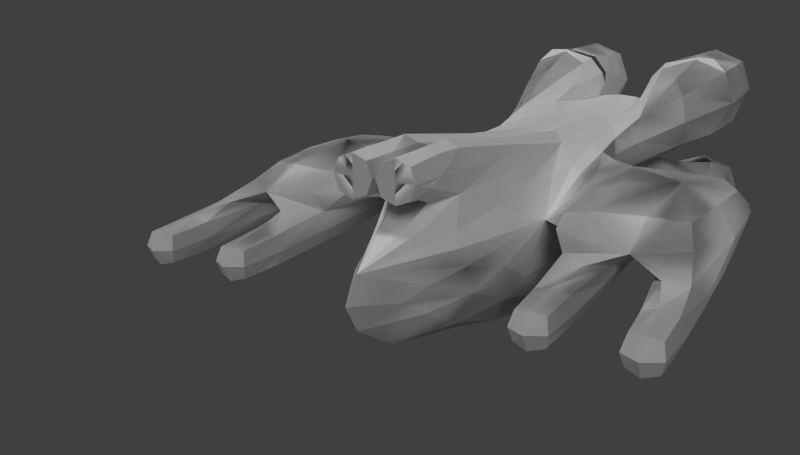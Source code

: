 # Source: Breacher.blend  (saved by Blender 2.69.0; exported with 4.5.12 LTS)
import bpy
from mathutils import Matrix  # noqa: F401  (used for matrix-valued properties, if any)

bpy.ops.wm.read_factory_settings(use_empty=True)
scene = bpy.context.scene
scene.name = 'Scene'

# ---- collections
col_collection_1 = bpy.data.collections.new('Collection 1'); scene.collection.children.link(col_collection_1)

# ---- materials (node trees are filled in below, after node groups)
mat_material = bpy.data.materials.new('Material')
mat_material.alpha_threshold = 0.0
mat_material.use_transparent_shadow = False
mat_material.preview_render_type = 'CUBE'
mat_material.roughness = 0.5
mat_material.line_color = (0.0, 0.0, 0.0, 1.0)

# ---- material node trees

# ---- world
world_world = bpy.data.worlds.new('World'); scene.world = world_world
world_world.color = (0.05088, 0.05088, 0.05088)
world_world.use_sun_shadow = False
world_world.sun_shadow_jitter_overblur = 0.0
world_world.cycles.sampling_method = 'MANUAL'
world_world.cycles.sample_map_resolution = 256

# ---- cameras
cam_camera = bpy.data.cameras.new('Camera')
cam_camera.clip_end = 100.0
cam_camera.lens = 35.0
cam_camera.sensor_width = 32.0
cam_camera.sensor_height = 18.0
cam_camera.ortho_scale = 7.314
cam_camera.dof.focus_distance = 0.0
cam_camera.dof.aperture_fstop = 128.0

# ---- lights
light_lamp = bpy.data.lights.new('Lamp', 'SUN')
light_lamp.transmission_factor = 0.0
light_lamp.cutoff_distance = 30.0
light_lamp.angle = 0.1993
light_lamp.energy = 1.0
light_lamp.shadow_buffer_clip_start = 1.001
light_lamp.shadow_soft_size = 0.1
light_lamp.shadow_cascade_max_distance = 1000.0
light_lamp.cycles.use_multiple_importance_sampling = False

# ---- meshes
me_cube = bpy.data.meshes.new('Cube')
me_cube.from_pydata([(-0.9224, 6.087, 0.2992), (0.0, 7.08, 0.7992), (0.0, 0.08047, 0.7992), (-0.4224, 7.08, 0.7992), (-0.3834, -0.2686, 0.7185), (-0.4224, 0.08047, -0.2008), (0.0, 8.667, 0.2992), (-0.9224, 3.116, 0.7992), (-0.9224, 3.116, 0.2992), (-1.837, -0.2043, 1.487), (-0.3834, -0.2597, 1.495), (-1.856, -0.2171, 0.07168), (0.0, 7.08, -1.201), (-0.9224, 7.08, -0.2008), (0.0, 8.667, -0.2008), (-0.3834, -0.2686, -1.112), (-0.4224, 3.931, 0.7992), (0.0, 3.93, 0.7992), (-0.9224, 3.116, -1.201), (0.0, 0.08795, -0.8648), (-0.9224, 3.116, -0.7008), (-1.827, -0.2186, -1.902), (-0.3834, -0.2686, -1.883), (-1.855, -0.2188, -0.4713), (-0.3992, -1.889, -0.4697), (-1.82, -1.873, -1.883), (-0.3956, -1.871, -1.882), (-1.82, -1.876, -0.4622), (-0.9224, 3.93, 0.2992), (-0.9224, 3.93, 0.7992), (-2.922, 7.08, 0.7992), (-2.422, 3.93, 0.7992), (-2.422, 3.93, 0.2992), (-2.422, 7.08, 0.2992), (-1.922, 7.08, 0.2992), (-1.922, 3.93, 0.2992), (-1.422, 3.93, 0.7992), (-1.422, 7.08, 0.2992), (-1.422, 3.93, 0.2992), (-1.422, 7.08, 0.7992), (-2.922, 3.93, 0.7992), (-2.922, 3.93, 0.2992), (-2.922, 7.08, 0.2992), (-1.922, 3.93, -0.2008), (-1.922, 7.08, -0.2008), (-2.422, 3.93, -0.2008), (-2.422, 7.08, -0.2008), (-1.422, 3.93, -0.2008), (-1.422, 7.08, -0.2008), (-2.922, 3.93, -0.2008), (-2.922, 7.08, -0.2008), (-1.922, 8.376, 0.2992), (-2.422, 8.376, 0.2992), (-1.422, 8.376, 0.2992), (-2.922, 8.376, 0.2992), (-1.922, 8.376, -0.2008), (-2.422, 8.376, -0.2008), (-1.422, 8.376, -0.2008), (-2.922, 8.376, -0.2008), (-0.9224, 5.948, -0.7725), (-0.3994, -1.889, 0.06794), (-1.82, -1.873, 1.481), (-0.3946, -1.871, 1.48), (-1.821, -1.875, 0.0611), (-1.553, -2.179, -0.7251), (-0.6624, -2.179, -1.616), (-1.553, -2.179, -1.617), (-0.662, -2.178, -0.7245), (-1.553, -2.179, 0.3236), (-0.6624, -2.179, 1.215), (-1.553, -2.179, 1.215), (-0.662, -2.178, 0.323), (0.0, 7.08, 1.399), (-0.4724, 7.08, 1.399), (-0.4724, 8.08, 1.399), (0.0, 8.08, 1.399), (-0.4724, 8.08, 0.8992), (0.0, 8.08, 0.8992), (-0.3822, -0.2686, 1.495), (0.0, 0.08795, -1.614), (-0.9224, 6.087, 0.2992), (0.0, 7.08, 0.7992), (0.0, 0.08047, 0.7992), (-0.4224, 7.08, 0.7992), (-0.3834, -0.2686, 0.7185), (-0.4224, 0.08047, -0.2008), (0.0, 8.667, 0.2992), (-0.9224, 3.116, 0.7992), (-0.9224, 3.116, 0.2992), (-1.837, -0.2043, 1.487), (-0.3834, -0.2597, 1.495), (-1.856, -0.2171, 0.07168), (0.0, 7.08, -1.201), (-0.9224, 7.08, -0.2008), (0.0, 8.667, -0.2008), (-0.3834, -0.2686, -1.112), (-0.4224, 3.931, 0.7992), (0.0, 3.93, 0.7992), (-0.9224, 3.116, -1.201), (0.0, 0.08795, -0.8648), (-0.9224, 3.116, -0.7008), (-1.827, -0.2186, -1.902), (-0.3834, -0.2686, -1.883), (-1.855, -0.2188, -0.4713), (-0.3992, -1.889, -0.4697), (-1.82, -1.873, -1.883), (-0.3956, -1.871, -1.882), (-1.82, -1.876, -0.4622), (-0.9224, 3.93, 0.2992), (-0.9224, 3.93, 0.7992), (-2.922, 7.08, 0.7992), (-2.422, 3.93, 0.7992), (-2.422, 3.93, 0.2992), (-2.422, 7.08, 0.2992), (-1.922, 7.08, 0.2992), (-1.922, 3.93, 0.2992), (-1.422, 3.93, 0.7992), (-1.422, 7.08, 0.2992), (-1.422, 3.93, 0.2992), (-1.422, 7.08, 0.7992), (-2.922, 3.93, 0.7992), (-2.922, 3.93, 0.2992), (-2.922, 7.08, 0.2992), (-1.922, 3.93, -0.2008), (-1.922, 7.08, -0.2008), (-2.422, 3.93, -0.2008), (-2.422, 7.08, -0.2008), (-1.422, 3.93, -0.2008), (-1.422, 7.08, -0.2008), (-2.922, 3.93, -0.2008), (-2.922, 7.08, -0.2008), (-1.922, 8.376, 0.2992), (-2.422, 8.376, 0.2992), (-1.422, 8.376, 0.2992), (-2.922, 8.376, 0.2992), (-1.922, 8.376, -0.2008), (-2.422, 8.376, -0.2008), (-1.422, 8.376, -0.2008), (-2.922, 8.376, -0.2008), (-0.9224, 5.948, -0.7725), (-0.3994, -1.889, 0.06794), (-1.82, -1.873, 1.481), (-0.3946, -1.871, 1.48), (-1.821, -1.875, 0.0611), (-1.553, -2.179, -0.7251), (-0.6624, -2.179, -1.616), (-1.553, -2.179, -1.617), (-0.662, -2.178, -0.7245), (-1.553, -2.179, 0.3236), (-0.6624, -2.179, 1.215), (-1.553, -2.179, 1.215), (-0.662, -2.178, 0.323), (0.0, 7.08, 1.399), (-0.4724, 7.08, 1.399), (-0.4724, 8.08, 1.399), (0.0, 8.08, 1.399), (-0.4724, 8.08, 0.8992), (0.0, 8.08, 0.8992), (-0.3822, -0.2686, 1.495), (0.0, 0.08795, -1.614)], [], [(7, 9, 11, 8), (8, 28, 29, 7), (18, 20, 23, 21), (27, 64, 66, 25), (15, 22, 26, 24), (22, 21, 25, 26), (21, 23, 27, 25), (21, 22, 18), (16, 4, 7, 29), (46, 50, 49, 45), (34, 33, 32, 35), (11, 60, 5), (4, 60, 62, 78), (57, 55, 44, 48), (33, 46, 45, 32), (5, 60, 4), (33, 52, 56, 46), (50, 58, 54, 42), (42, 54, 52, 33), (13, 6, 0), (9, 7, 10), (20, 5, 23), (25, 66, 65, 26), (26, 65, 67, 24), (64, 67, 65, 66), (24, 67, 64, 27), (61, 70, 68, 63), (62, 69, 70, 61), (60, 71, 69, 62), (51, 55, 57, 53), (54, 58, 56, 52), (68, 70, 69, 71), (63, 68, 71, 60), (1, 77, 76, 3), (1, 3, 6), (73, 74, 75, 72), (17, 72, 1), (77, 75, 74, 76), (72, 17, 16, 73), (72, 75, 77, 1), (31, 32, 45, 49, 41, 40), (78, 62, 61, 9), (9, 61, 63, 11), (39, 0, 36), (37, 53, 57, 48), (28, 38, 36, 29), (37, 48, 47, 38), (44, 55, 51, 34), (35, 43, 44, 34), (34, 51, 53, 37), (5, 8, 11), (23, 5, 24), (5, 15, 24), (17, 2, 4, 16), (5, 2, 19), (59, 18, 12), (59, 13, 0), (13, 59, 12, 14), (5, 20, 8), (4, 10, 7), (4, 2, 5), (27, 23, 24), (60, 11, 63), (36, 0, 29), (16, 29, 0), (13, 14, 6), (6, 3, 0), (3, 16, 0), (3, 73, 16), (3, 76, 74, 73), (30, 40, 41, 49, 50, 42), (33, 34, 37, 39, 30, 42), (15, 5, 19), (15, 19, 22), (59, 0, 20), (20, 0, 8), (18, 59, 20), (19, 79, 22), (18, 22, 79), (18, 79, 12), (31, 36, 38, 47, 43, 35, 32), (36, 31, 40, 30, 39), (0, 39, 37), (0, 37, 38, 28), (48, 44, 43, 47), (56, 58, 50, 46), (87, 88, 91, 89), (88, 87, 109, 108), (98, 101, 103, 100), (107, 105, 146, 144), (95, 104, 106, 102), (102, 106, 105, 101), (101, 105, 107, 103), (101, 98, 102), (96, 109, 87, 84), (126, 125, 129, 130), (114, 115, 112, 113), (91, 85, 140), (84, 158, 142, 140), (137, 128, 124, 135), (113, 112, 125, 126), (85, 84, 140), (113, 126, 136, 132), (130, 122, 134, 138), (122, 113, 132, 134), (93, 80, 86), (89, 90, 87), (100, 103, 85), (105, 106, 145, 146), (106, 104, 147, 145), (144, 146, 145, 147), (104, 107, 144, 147), (141, 143, 148, 150), (142, 141, 150, 149), (140, 142, 149, 151), (131, 133, 137, 135), (134, 132, 136, 138), (148, 151, 149, 150), (143, 140, 151, 148), (81, 83, 156, 157), (81, 86, 83), (153, 152, 155, 154), (97, 81, 152), (157, 156, 154, 155), (152, 153, 96, 97), (152, 81, 157, 155), (111, 120, 121, 129, 125, 112), (158, 89, 141, 142), (89, 91, 143, 141), (119, 116, 80), (117, 128, 137, 133), (108, 109, 116, 118), (117, 118, 127, 128), (124, 114, 131, 135), (115, 114, 124, 123), (114, 117, 133, 131), (85, 91, 88), (103, 104, 85), (85, 104, 95), (97, 96, 84), (85, 99, 82), (139, 92, 98), (139, 80, 93), (93, 94, 92, 139), (85, 88, 100), (84, 87, 90), (84, 85, 82), (107, 104, 103), (140, 143, 91), (116, 109, 80), (96, 80, 109), (93, 86, 94), (86, 80, 83), (83, 80, 96), (83, 96, 153), (83, 153, 154), (110, 122, 130, 129, 121, 120), (113, 122, 110, 119, 117, 114), (95, 99, 85), (95, 102, 99), (139, 100, 80), (100, 88, 80), (98, 100, 139), (99, 102, 159), (98, 159, 102), (98, 92, 159), (111, 112, 115, 123, 127, 118, 116), (116, 119, 110, 120, 111), (80, 117, 119), (80, 108, 118, 117), (128, 127, 123, 124), (136, 126, 130, 138), (8, 0, 80, 88), (10, 4, 84, 90), (78, 9, 89, 158), (0, 28, 108, 80), (28, 8, 88, 108), (4, 78, 158, 84), (9, 10, 90, 89), (156, 83, 154), (82, 97, 84)])
_k = {(2, 4): 1.0, (9, 11): 1.0, (9, 10): 1.0, (21, 23): 1.0, (21, 22): 1.0, (25, 27): 1.0, (25, 26): 1.0, (24, 26): 1.0, (24, 27): 1.0, (8, 28): 1.0, (51, 53): 0.96863, (52, 54): 0.96863, (55, 57): 0.96863, (56, 58): 0.96863, (54, 58): 0.96863, (52, 56): 0.96863, (53, 57): 0.96863, (51, 55): 0.96863, (0, 28): 1.0, (61, 63): 1.0, (61, 62): 1.0, (60, 62): 1.0, (60, 63): 1.0, (64, 67): 1.0, (65, 67): 1.0, (65, 66): 1.0, (64, 66): 1.0, (68, 71): 1.0, (69, 71): 1.0, (69, 70): 1.0, (68, 70): 1.0, (72, 73): 1.0, (75, 77): 1.0, (74, 76): 1.0, (74, 75): 1.0, (76, 77): 1.0, (1, 72): 1.0, (3, 73): 1.0, (82, 84): 1.0, (89, 91): 1.0, (89, 90): 1.0, (101, 103): 1.0, (101, 102): 1.0, (105, 107): 1.0, (105, 106): 1.0, (104, 106): 1.0, (104, 107): 1.0, (88, 108): 1.0, (131, 133): 0.96863, (132, 134): 0.96863, (135, 137): 0.96863, (136, 138): 0.96863, (134, 138): 0.96863, (132, 136): 0.96863, (133, 137): 0.96863, (131, 135): 0.96863, (80, 108): 1.0, (141, 143): 1.0, (141, 142): 1.0, (140, 142): 1.0, (140, 143): 1.0, (144, 147): 1.0, (145, 147): 1.0, (145, 146): 1.0, (144, 146): 1.0, (148, 151): 1.0, (149, 151): 1.0, (149, 150): 1.0, (148, 150): 1.0, (152, 153): 1.0, (155, 157): 1.0, (154, 156): 1.0, (154, 155): 1.0, (156, 157): 1.0, (81, 152): 1.0, (83, 153): 1.0}
me_cube.attributes.new('crease_edge', 'FLOAT', 'EDGE').data.foreach_set('value', [_k.get((min(e.vertices), max(e.vertices)), 0.0) for e in me_cube.edges])
_uv = me_cube.uv_layers.new(name='UVMap')
_uv.uv.foreach_set('vector', [1.103, 2.551, 0.1181, 2.355, 0.1131, 2.759, 1.103, 2.694, 1.103, 2.694, 1.336, 2.694, 1.336, 2.551, 1.103, 2.551, 0.07033, -0.6473, 0.08823, -0.7899, -0.8913, -0.9794, -0.9404, -0.571, 0.4867, 1.813, 0.3724, 1.736, 0.1378, 1.836, 0.1131, 1.973, -0.8824, 2.288, -0.8785, 2.068, -1.337, 2.06, -1.349, 2.464, -0.8785, 2.068, -0.86, 1.656, -1.333, 1.653, -1.337, 2.06, -0.86, 1.656, -0.8622, 1.246, -1.336, 1.247, -1.333, 1.653, -0.86, 1.656, -0.8785, 2.068, 0.1108, 1.927, 2.532, 2.095, 1.338, 2.232, 2.318, 2.266, 2.549, 2.237, 0.5609, 0.4938, 0.5906, 0.3548, -0.2853, 0.1674, -0.3151, 0.3065, 2.661, -0.5137, 2.661, -0.6567, 1.761, -0.6567, 1.761, -0.5137, -0.7778, -1.467, -1.317, -1.141, -0.7602, -1.045, 2.086, 0.05469, 1.821, -0.3684, 1.588, -0.03904, 1.956, 0.2343, 0.8779, 0.8234, 0.9049, 0.6831, 0.5415, 0.6133, 0.5145, 0.7535, 2.661, -0.6567, 2.661, -0.7997, 1.761, -0.7997, 1.761, -0.6567, 2.322, -0.09929, 1.821, -0.3684, 2.086, 0.05469, 0.6501, 0.07675, 1.01, 0.1538, 1.04, 0.01479, 0.6798, -0.06227, 0.5906, 0.3548, 0.9508, 0.4318, 0.9805, 0.2928, 0.6204, 0.2158, 0.6204, 0.2158, 0.9805, 0.2928, 1.01, 0.1538, 0.6501, 0.07675, 1.22, -0.7657, 1.758, -0.8988, 0.9626, -0.9619, 0.1181, 2.355, 1.103, 2.551, 0.2885, 1.975, 1.925, 1.59, 1.052, 1.409, 0.9606, 1.824, -1.333, 1.653, -1.45, 1.728, -1.452, 1.983, -1.337, 2.06, 0.1131, 1.246, 0.1383, 1.383, 0.3736, 1.482, 0.4839, 1.407, -1.705, 1.726, -1.707, 1.98, -1.452, 1.983, -1.45, 1.728, 0.4839, 1.407, 0.3736, 1.482, 0.3724, 1.736, 0.4867, 1.813, -1.582, -1.759, -1.581, -1.621, -1.369, -1.483, -1.244, -1.538, 1.588, -0.03904, 1.449, -0.048, 1.295, 0.1552, 1.342, 0.286, -1.317, -1.141, -1.412, -1.233, -1.659, -1.178, -1.707, -1.048, 1.045, 0.7101, 0.9049, 0.6831, 0.8779, 0.8234, 1.018, 0.8503, 1.09, 0.4616, 0.9508, 0.4318, 0.921, 0.5709, 1.06, 0.6006, 1.092, 0.001199, 1.295, 0.1552, 1.449, -0.048, 1.246, -0.202, -1.244, -1.538, -1.369, -1.483, -1.412, -1.233, -1.317, -1.141, 1.368, -1.186, 1.132, -1.36, 1.051, -1.249, 1.295, -1.087, 1.368, -1.186, 1.295, -1.087, 1.758, -0.8988, 0.6987, -1.508, 0.9333, -1.335, 1.015, -1.446, 0.7802, -1.619, 1.761, -1.592, 2.678, -1.591, 2.646, -1.759, 1.132, -1.36, 1.015, -1.446, 0.9333, -1.335, 1.051, -1.249, 2.678, -1.591, 1.761, -1.592, 1.761, -1.471, 2.677, -1.456, 0.7802, -1.619, 1.015, -1.446, 1.101, -1.563, 0.8838, -1.759, -0.5935, 0.2477, -0.4542, 0.2767, -0.3151, 0.3065, -0.2853, 0.1674, -0.4244, 0.1376, -0.5635, 0.1078, 1.956, 0.2343, 1.588, -0.03904, 1.342, 0.286, 1.72, 0.5773, 1.72, 0.5773, 1.342, 0.286, 1.092, 0.6063, 1.469, 0.8948, -1.539, 0.3305, -1.308, 0.5892, -0.6527, 0.531, 0.4876, 0.8938, 0.851, 0.9636, 0.8779, 0.8234, 0.5145, 0.7535, -0.5335, 0.6988, -0.5093, 0.5566, -0.6527, 0.531, -0.6756, 0.6746, -1.597, 0.4604, -1.707, 0.5505, -1.14, 1.244, -1.03, 1.154, 0.4337, 1.174, 0.7971, 1.244, 0.824, 1.104, 0.4606, 1.034, 1.761, -0.5137, 1.761, -0.3707, 2.661, -0.3707, 2.661, -0.5137, 0.4606, 1.034, 0.824, 1.104, 0.851, 0.9636, 0.4876, 0.8938, -0.7602, -1.045, 0.1252, -1.072, -0.7778, -1.467, 0.9606, 1.824, 1.052, 1.409, 0.4839, 1.407, -0.7873, 2.551, -0.8824, 2.288, -1.349, 2.464, 2.517, 1.975, 1.424, 2.108, 1.338, 2.232, 2.532, 2.095, 2.355, 0.1289, 2.487, 0.4097, 2.468, -0.06575, 0.8746, -0.6693, 0.07033, -0.6473, 1.186, -0.3707, 0.8746, -0.6693, 1.22, -0.7657, 0.9626, -0.9619, 1.22, -0.7657, 0.8746, -0.6693, 1.186, -0.3707, 1.705, -0.5401, -0.7602, -1.045, 0.08823, -0.7899, 0.1252, -1.072, 1.338, 2.232, 1.338, 2.454, 2.318, 2.266, 2.337, 0.4097, 2.487, 0.4097, 2.355, 0.1289, 0.4867, 1.813, 0.9606, 1.824, 0.4839, 1.407, -1.317, -1.141, -0.7778, -1.467, -1.244, -1.538, -0.6527, 0.531, -1.308, 0.5892, -0.6756, 0.6746, 0.4081, -1.322, 0.3575, -1.185, 0.9626, -0.9619, 1.22, -0.7657, 1.755, -0.7532, 1.758, -0.8988, 1.758, -0.8988, 1.295, -1.087, 0.9626, -0.9619, 1.295, -1.087, 0.4081, -1.322, 0.9626, -0.9619, 2.642, -1.287, 2.677, -1.456, 1.761, -1.471, 0.5945, -1.367, 0.847, -1.218, 0.9333, -1.335, 0.6987, -1.508, -1.445, -0.08855, -0.5635, 0.1078, -0.5324, -0.03212, -0.5012, -0.172, -1.383, -0.3684, -1.414, -0.2285, -1.616, 0.01976, -1.648, 0.1595, -1.679, 0.2991, -1.539, 0.3305, -1.445, -0.08855, -1.585, -0.1199, 2.324, -0.1489, 2.355, 0.1289, 2.468, -0.06575, 2.324, -0.1489, 2.468, -0.06575, 2.343, -0.3684, 0.8746, -0.6693, 0.9626, -0.9619, 0.08823, -0.7899, 0.08823, -0.7899, 0.9626, -0.9619, 0.1252, -1.072, 0.07033, -0.6473, 0.8746, -0.6693, 0.08823, -0.7899, 2.468, -0.06575, 2.486, -0.2793, 2.343, -0.3684, 0.1108, 1.927, -0.8785, 2.068, -0.7632, 2.191, 0.07033, -0.6473, -0.7917, -0.3848, 1.186, -0.3707, -0.5935, 0.2477, -0.6527, 0.531, -0.5093, 0.5566, -0.3691, 0.5836, -0.3421, 0.4434, -0.4824, 0.4164, -0.4542, 0.2767, -0.6527, 0.531, -0.5935, 0.2477, -0.5635, 0.1078, -1.445, -0.08855, -1.539, 0.3305, -1.308, 0.5892, -1.539, 0.3305, -1.597, 0.4604, -1.308, 0.5892, -1.597, 0.4604, -1.03, 1.154, -0.9199, 1.064, 0.5145, 0.7535, 0.5415, 0.6133, -0.3421, 0.4434, -0.3691, 0.5836, 0.921, 0.5709, 0.9508, 0.4318, 0.5906, 0.3548, 0.5609, 0.4938, 1.103, 2.551, 1.103, 2.694, 0.1131, 2.759, 0.1181, 2.355, 1.103, 2.694, 1.103, 2.551, 1.336, 2.551, 1.336, 2.694, 0.07033, -0.6473, -0.9404, -0.571, -0.8913, -0.9794, 0.08823, -0.7899, 0.4867, 1.813, 0.1131, 1.973, 0.1378, 1.836, 0.3724, 1.736, -0.8824, 2.288, -1.349, 2.464, -1.337, 2.06, -0.8785, 2.068, -0.8785, 2.068, -1.337, 2.06, -1.333, 1.653, -0.86, 1.656, -0.86, 1.656, -1.333, 1.653, -1.336, 1.247, -0.8622, 1.246, -0.86, 1.656, 0.1108, 1.927, -0.8785, 2.068, 2.532, 2.095, 2.549, 2.237, 2.318, 2.266, 1.338, 2.232, 0.5609, 0.4938, -0.3151, 0.3065, -0.2853, 0.1674, 0.5906, 0.3548, 2.661, -0.5137, 1.761, -0.5137, 1.761, -0.6567, 2.661, -0.6567, -0.7778, -1.467, -0.7602, -1.045, -1.317, -1.141, 2.086, 0.05469, 1.956, 0.2343, 1.588, -0.03904, 1.821, -0.3684, 0.8779, 0.8234, 0.5145, 0.7535, 0.5415, 0.6133, 0.9049, 0.6831, 2.661, -0.6567, 1.761, -0.6567, 1.761, -0.7997, 2.661, -0.7997, 2.322, -0.09929, 2.086, 0.05469, 1.821, -0.3684, 0.6501, 0.07675, 0.6798, -0.06227, 1.04, 0.01479, 1.01, 0.1538, 0.5906, 0.3548, 0.6204, 0.2158, 0.9805, 0.2928, 0.9508, 0.4318, 0.6204, 0.2158, 0.6501, 0.07675, 1.01, 0.1538, 0.9805, 0.2928, 1.22, -0.7657, 0.9626, -0.9619, 1.758, -0.8988, 0.1181, 2.355, 0.2885, 1.975, 1.103, 2.551, 1.925, 1.59, 0.9606, 1.824, 1.052, 1.409, -1.333, 1.653, -1.337, 2.06, -1.452, 1.983, -1.45, 1.728, 0.1131, 1.246, 0.4839, 1.407, 0.3736, 1.482, 0.1383, 1.383, -1.705, 1.726, -1.45, 1.728, -1.452, 1.983, -1.707, 1.98, 0.4839, 1.407, 0.4867, 1.813, 0.3724, 1.736, 0.3736, 1.482, -1.582, -1.759, -1.244, -1.538, -1.369, -1.483, -1.581, -1.621, 1.588, -0.03904, 1.342, 0.286, 1.295, 0.1552, 1.449, -0.048, -1.317, -1.141, -1.707, -1.048, -1.659, -1.178, -1.412, -1.233, 1.045, 0.7101, 1.018, 0.8503, 0.8779, 0.8234, 0.9049, 0.6831, 1.09, 0.4616, 1.06, 0.6006, 0.921, 0.5709, 0.9508, 0.4318, 1.092, 0.001199, 1.246, -0.202, 1.449, -0.048, 1.295, 0.1552, -1.244, -1.538, -1.317, -1.141, -1.412, -1.233, -1.369, -1.483, 1.368, -1.186, 1.295, -1.087, 1.051, -1.249, 1.132, -1.36, 1.368, -1.186, 1.758, -0.8988, 1.295, -1.087, 0.6987, -1.508, 0.7802, -1.619, 1.015, -1.446, 0.9333, -1.335, 1.761, -1.592, 2.646, -1.759, 2.678, -1.591, 1.132, -1.36, 1.051, -1.249, 0.9333, -1.335, 1.015, -1.446, 2.678, -1.591, 2.677, -1.456, 1.761, -1.471, 1.761, -1.592, 0.7802, -1.619, 0.8838, -1.759, 1.101, -1.563, 1.015, -1.446, -0.5935, 0.2477, -0.5635, 0.1078, -0.4244, 0.1376, -0.2853, 0.1674, -0.3151, 0.3065, -0.4542, 0.2767, 1.956, 0.2343, 1.72, 0.5773, 1.342, 0.286, 1.588, -0.03904, 1.72, 0.5773, 1.469, 0.8948, 1.092, 0.6063, 1.342, 0.286, -1.539, 0.3305, -0.6527, 0.531, -1.308, 0.5892, 0.4876, 0.8938, 0.5145, 0.7535, 0.8779, 0.8234, 0.851, 0.9636, -0.5335, 0.6988, -0.6756, 0.6746, -0.6527, 0.531, -0.5093, 0.5566, -1.597, 0.4604, -1.03, 1.154, -1.14, 1.244, -1.707, 0.5505, 0.4337, 1.174, 0.4606, 1.034, 0.824, 1.104, 0.7971, 1.244, 1.761, -0.5137, 2.661, -0.5137, 2.661, -0.3707, 1.761, -0.3707, 0.4606, 1.034, 0.4876, 0.8938, 0.851, 0.9636, 0.824, 1.104, -0.7602, -1.045, -0.7778, -1.467, 0.1252, -1.072, 0.9606, 1.824, 0.4839, 1.407, 1.052, 1.409, -0.7873, 2.551, -1.349, 2.464, -0.8824, 2.288, 2.517, 1.975, 2.532, 2.095, 1.338, 2.232, 2.355, 0.1289, 2.468, -0.06575, 2.487, 0.4097, 0.8746, -0.6693, 1.186, -0.3707, 0.07033, -0.6473, 0.8746, -0.6693, 0.9626, -0.9619, 1.22, -0.7657, 1.22, -0.7657, 1.705, -0.5401, 1.186, -0.3707, 0.8746, -0.6693, -0.7602, -1.045, 0.1252, -1.072, 0.08823, -0.7899, 1.338, 2.232, 2.318, 2.266, 1.338, 2.454, 2.337, 0.4097, 2.355, 0.1289, 2.487, 0.4097, 0.4867, 1.813, 0.4839, 1.407, 0.9606, 1.824, -1.317, -1.141, -1.244, -1.538, -0.7778, -1.467, -0.6527, 0.531, -0.6756, 0.6746, -1.308, 0.5892, 0.4081, -1.322, 0.9626, -0.9619, 0.3575, -1.185, 1.22, -0.7657, 1.758, -0.8988, 1.755, -0.7532, 1.758, -0.8988, 0.9626, -0.9619, 1.295, -1.087, 1.295, -1.087, 0.9626, -0.9619, 0.4081, -1.322, 2.642, -1.287, 1.761, -1.471, 2.677, -1.456, 0.5945, -1.367, 0.6987, -1.508, 0.9333, -1.335, -1.445, -0.08855, -1.414, -0.2285, -1.383, -0.3684, -0.5012, -0.172, -0.5324, -0.03212, -0.5635, 0.1078, -1.616, 0.01976, -1.585, -0.1199, -1.445, -0.08855, -1.539, 0.3305, -1.679, 0.2991, -1.648, 0.1595, 2.324, -0.1489, 2.468, -0.06575, 2.355, 0.1289, 2.324, -0.1489, 2.343, -0.3684, 2.468, -0.06575, 0.8746, -0.6693, 0.08823, -0.7899, 0.9626, -0.9619, 0.08823, -0.7899, 0.1252, -1.072, 0.9626, -0.9619, 0.07033, -0.6473, 0.08823, -0.7899, 0.8746, -0.6693, 2.468, -0.06575, 2.343, -0.3684, 2.486, -0.2793, 0.1108, 1.927, -0.7632, 2.191, -0.8785, 2.068, 0.07033, -0.6473, 1.186, -0.3707, -0.7917, -0.3848, -0.5935, 0.2477, -0.4542, 0.2767, -0.4824, 0.4164, -0.3421, 0.4434, -0.3691, 0.5836, -0.5093, 0.5566, -0.6527, 0.531, -0.6527, 0.531, -1.539, 0.3305, -1.445, -0.08855, -0.5635, 0.1078, -0.5935, 0.2477, -1.308, 0.5892, -1.597, 0.4604, -1.539, 0.3305, -1.308, 0.5892, -0.9199, 1.064, -1.03, 1.154, -1.597, 0.4604, 0.5145, 0.7535, -0.3691, 0.5836, -0.3421, 0.4434, 0.5415, 0.6133, 0.921, 0.5709, 0.5609, 0.4938, 0.5906, 0.3548, 0.9508, 0.4318, 0.1252, -1.072, 0.9626, -0.9619, 0.9626, -0.9619, 0.1252, -1.072, 1.338, 2.454, 1.338, 2.232, 1.338, 2.232, 1.338, 2.454, 1.956, 0.2343, 1.72, 0.5773, 1.72, 0.5773, 1.956, 0.2343, -1.308, 0.5892, -0.9199, 1.064, -0.9199, 1.064, -1.308, 0.5892, 1.336, 2.694, 1.103, 2.694, 1.103, 2.694, 1.336, 2.694, 2.086, 0.05469, 1.956, 0.2343, 1.956, 0.2343, 2.086, 0.05469, 0.1181, 2.355, 0.2885, 1.975, 0.2885, 1.975, 0.1181, 2.355, 0.847, -1.218, 0.5945, -1.367, 0.9333, -1.335, 1.424, 2.108, 2.517, 1.975, 1.338, 2.232])
_uv.active_render = True
_uv = me_cube.uv_layers.new(name='UVMap.001')
_uv.uv.foreach_set('vector', [0.6218, 0.9537, 0.404, 0.9102, 0.4029, 0.9997, 0.6218, 0.9853, 0.6218, 0.9853, 0.6733, 0.9853, 0.6733, 0.9537, 0.6218, 0.9537, 0.3934, 0.2462, 0.3974, 0.2147, 0.1807, 0.1728, 0.1699, 0.2631, 0.4855, 0.7905, 0.4602, 0.7735, 0.4083, 0.7956, 0.4029, 0.8258, 0.1827, 0.8956, 0.1836, 0.8469, 0.08225, 0.8451, 0.07949, 0.9344, 0.1836, 0.8469, 0.1877, 0.7556, 0.08302, 0.755, 0.08225, 0.8451, 0.1877, 0.7556, 0.1872, 0.6651, 0.08231, 0.6651, 0.08302, 0.755, 0.1877, 0.7556, 0.1836, 0.8469, 0.4024, 0.8157, 0.9378, 0.8528, 0.6739, 0.883, 0.8905, 0.8905, 0.9417, 0.8842, 0.5019, 0.4986, 0.5085, 0.4679, 0.3148, 0.4264, 0.3082, 0.4572, 0.9665, 0.2758, 0.9665, 0.2442, 0.7673, 0.2442, 0.7673, 0.2758, 0.2058, 0.06482, 0.0866, 0.137, 0.2097, 0.1584, 0.8394, 0.4015, 0.7807, 0.3079, 0.7291, 0.3808, 0.8104, 0.4412, 0.5721, 0.5715, 0.578, 0.5405, 0.4976, 0.5251, 0.4917, 0.5561, 0.9665, 0.2442, 0.9665, 0.2125, 0.7673, 0.2125, 0.7673, 0.2442, 0.8915, 0.3674, 0.7807, 0.3079, 0.8394, 0.4015, 0.5217, 0.4064, 0.6013, 0.4234, 0.6079, 0.3927, 0.5282, 0.3756, 0.5085, 0.4679, 0.5882, 0.4849, 0.5947, 0.4542, 0.5151, 0.4371, 0.5151, 0.4371, 0.5947, 0.4542, 0.6013, 0.4234, 0.5217, 0.4064, 0.6478, 0.22, 0.7668, 0.1906, 0.5908, 0.1766, 0.404, 0.9102, 0.6218, 0.9537, 0.4417, 0.8263, 0.8036, 0.7411, 0.6106, 0.701, 0.5904, 0.7929, 0.08302, 0.755, 0.05719, 0.7716, 0.05666, 0.8279, 0.08225, 0.8451, 0.4029, 0.6651, 0.4085, 0.6954, 0.4605, 0.7171, 0.4849, 0.7006, 0.0008094, 0.7711, 0.0002572, 0.8275, 0.05666, 0.8279, 0.05719, 0.7716, 0.4849, 0.7006, 0.4605, 0.7171, 0.4602, 0.7735, 0.4855, 0.7905, 0.02802, 0.0002572, 0.02809, 0.03078, 0.07503, 0.06139, 0.1027, 0.04911, 0.7291, 0.3808, 0.6984, 0.3788, 0.6644, 0.4237, 0.6747, 0.4527, 0.0866, 0.137, 0.06555, 0.1166, 0.01085, 0.1289, 0.0002572, 0.1576, 0.609, 0.5465, 0.578, 0.5405, 0.5721, 0.5715, 0.6031, 0.5775, 0.6189, 0.4915, 0.5882, 0.4849, 0.5816, 0.5157, 0.6123, 0.5223, 0.6194, 0.3897, 0.6644, 0.4237, 0.6984, 0.3788, 0.6534, 0.3447, 0.1027, 0.04911, 0.07503, 0.06139, 0.06555, 0.1166, 0.0866, 0.137, 0.6804, 0.1271, 0.6283, 0.08868, 0.6102, 0.1132, 0.6643, 0.149, 0.6804, 0.1271, 0.6643, 0.149, 0.7668, 0.1906, 0.5324, 0.05591, 0.5843, 0.0941, 0.6023, 0.06958, 0.5504, 0.0314, 0.7673, 0.03723, 0.9701, 0.03755, 0.9631, 0.0002572, 0.6283, 0.08868, 0.6023, 0.06958, 0.5843, 0.0941, 0.6102, 0.1132, 0.9701, 0.03755, 0.7673, 0.03723, 0.7673, 0.06395, 0.9701, 0.06743, 0.5504, 0.0314, 0.6023, 0.06958, 0.6214, 0.04363, 0.5734, 0.0002572, 0.2466, 0.4442, 0.2774, 0.4506, 0.3082, 0.4572, 0.3148, 0.4264, 0.284, 0.4198, 0.2532, 0.4133, 0.8104, 0.4412, 0.7291, 0.3808, 0.6747, 0.4527, 0.7582, 0.5171, 0.7582, 0.5171, 0.6747, 0.4527, 0.6194, 0.5235, 0.7027, 0.5873, 0.03741, 0.4625, 0.08853, 0.5197, 0.2335, 0.5069, 0.4857, 0.5871, 0.5661, 0.6025, 0.5721, 0.5715, 0.4917, 0.5561, 0.2599, 0.544, 0.2652, 0.5125, 0.2335, 0.5069, 0.2284, 0.5386, 0.02461, 0.4913, 0.0002572, 0.5112, 0.1257, 0.6646, 0.1501, 0.6447, 0.4738, 0.6492, 0.5542, 0.6646, 0.5601, 0.6336, 0.4798, 0.6181, 0.7673, 0.2758, 0.7673, 0.3074, 0.9665, 0.3074, 0.9665, 0.2758, 0.4798, 0.6181, 0.5601, 0.6336, 0.5661, 0.6025, 0.4857, 0.5871, 0.2097, 0.1584, 0.4056, 0.1523, 0.2058, 0.06482, 0.5904, 0.7929, 0.6106, 0.701, 0.4849, 0.7006, 0.2037, 0.9537, 0.1827, 0.8956, 0.07949, 0.9344, 0.9346, 0.8263, 0.6928, 0.8558, 0.6739, 0.883, 0.9378, 0.8528, 0.8987, 0.4179, 0.9279, 0.48, 0.9237, 0.3749, 0.5713, 0.2414, 0.3934, 0.2462, 0.6401, 0.3074, 0.5713, 0.2414, 0.6478, 0.22, 0.5908, 0.1766, 0.6478, 0.22, 0.5713, 0.2414, 0.6401, 0.3074, 0.7551, 0.27, 0.2097, 0.1584, 0.3974, 0.2147, 0.4056, 0.1523, 0.6739, 0.883, 0.6739, 0.9321, 0.8905, 0.8905, 0.8947, 0.48, 0.9279, 0.48, 0.8987, 0.4179, 0.4855, 0.7905, 0.5904, 0.7929, 0.4849, 0.7006, 0.0866, 0.137, 0.2058, 0.06482, 0.1027, 0.04911, 0.2335, 0.5069, 0.08853, 0.5197, 0.2284, 0.5386, 0.4681, 0.09707, 0.457, 0.1273, 0.5908, 0.1766, 0.6478, 0.22, 0.766, 0.2228, 0.7668, 0.1906, 0.7668, 0.1906, 0.6643, 0.149, 0.5908, 0.1766, 0.6643, 0.149, 0.4681, 0.09707, 0.5908, 0.1766, 0.9623, 0.1047, 0.9701, 0.06743, 0.7673, 0.06395, 0.5094, 0.08712, 0.5652, 0.12, 0.5843, 0.0941, 0.5324, 0.05591, 0.05824, 0.3698, 0.2532, 0.4133, 0.2601, 0.3823, 0.267, 0.3514, 0.07203, 0.3079, 0.06514, 0.3389, 0.0204, 0.3938, 0.01346, 0.4247, 0.006515, 0.4556, 0.03741, 0.4625, 0.05824, 0.3698, 0.02734, 0.3629, 0.892, 0.3565, 0.8987, 0.4179, 0.9237, 0.3749, 0.892, 0.3565, 0.9237, 0.3749, 0.8961, 0.3079, 0.5713, 0.2414, 0.5908, 0.1766, 0.3974, 0.2147, 0.3974, 0.2147, 0.5908, 0.1766, 0.4056, 0.1523, 0.3934, 0.2462, 0.5713, 0.2414, 0.3974, 0.2147, 0.9237, 0.3749, 0.9276, 0.3276, 0.8961, 0.3079, 0.4024, 0.8157, 0.1836, 0.8469, 0.2091, 0.874, 0.3934, 0.2462, 0.2028, 0.3043, 0.6401, 0.3074, 0.2466, 0.4442, 0.2335, 0.5069, 0.2652, 0.5125, 0.2962, 0.5185, 0.3022, 0.4875, 0.2712, 0.4815, 0.2774, 0.4506, 0.2335, 0.5069, 0.2466, 0.4442, 0.2532, 0.4133, 0.05824, 0.3698, 0.03741, 0.4625, 0.08853, 0.5197, 0.03741, 0.4625, 0.02461, 0.4913, 0.08853, 0.5197, 0.02461, 0.4913, 0.1501, 0.6447, 0.1744, 0.6248, 0.4917, 0.5561, 0.4976, 0.5251, 0.3022, 0.4875, 0.2962, 0.5185, 0.5816, 0.5157, 0.5882, 0.4849, 0.5085, 0.4679, 0.5019, 0.4986, 0.6218, 0.9537, 0.6218, 0.9853, 0.4029, 0.9997, 0.404, 0.9102, 0.6218, 0.9853, 0.6218, 0.9537, 0.6733, 0.9537, 0.6733, 0.9853, 0.3934, 0.2462, 0.1699, 0.2631, 0.1807, 0.1728, 0.3974, 0.2147, 0.4855, 0.7905, 0.4029, 0.8258, 0.4083, 0.7956, 0.4602, 0.7735, 0.1827, 0.8956, 0.07949, 0.9344, 0.08225, 0.8451, 0.1836, 0.8469, 0.1836, 0.8469, 0.08225, 0.8451, 0.08302, 0.755, 0.1877, 0.7556, 0.1877, 0.7556, 0.08302, 0.755, 0.08231, 0.6651, 0.1872, 0.6651, 0.1877, 0.7556, 0.4024, 0.8157, 0.1836, 0.8469, 0.9378, 0.8528, 0.9417, 0.8842, 0.8905, 0.8905, 0.6739, 0.883, 0.5019, 0.4986, 0.3082, 0.4572, 0.3148, 0.4264, 0.5085, 0.4679, 0.9665, 0.2758, 0.7673, 0.2758, 0.7673, 0.2442, 0.9665, 0.2442, 0.2058, 0.06482, 0.2097, 0.1584, 0.0866, 0.137, 0.8394, 0.4015, 0.8104, 0.4412, 0.7291, 0.3808, 0.7807, 0.3079, 0.5721, 0.5715, 0.4917, 0.5561, 0.4976, 0.5251, 0.578, 0.5405, 0.9665, 0.2442, 0.7673, 0.2442, 0.7673, 0.2125, 0.9665, 0.2125, 0.8915, 0.3674, 0.8394, 0.4015, 0.7807, 0.3079, 0.5217, 0.4064, 0.5282, 0.3756, 0.6079, 0.3927, 0.6013, 0.4234, 0.5085, 0.4679, 0.5151, 0.4371, 0.5947, 0.4542, 0.5882, 0.4849, 0.5151, 0.4371, 0.5217, 0.4064, 0.6013, 0.4234, 0.5947, 0.4542, 0.6478, 0.22, 0.5908, 0.1766, 0.7668, 0.1906, 0.404, 0.9102, 0.4417, 0.8263, 0.6218, 0.9537, 0.8036, 0.7411, 0.5904, 0.7929, 0.6106, 0.701, 0.08302, 0.755, 0.08225, 0.8451, 0.05666, 0.8279, 0.05719, 0.7716, 0.4029, 0.6651, 0.4849, 0.7006, 0.4605, 0.7171, 0.4085, 0.6954, 0.0008094, 0.7711, 0.05719, 0.7716, 0.05666, 0.8279, 0.0002572, 0.8275, 0.4849, 0.7006, 0.4855, 0.7905, 0.4602, 0.7735, 0.4605, 0.7171, 0.02802, 0.0002572, 0.1027, 0.04911, 0.07503, 0.06139, 0.02809, 0.03078, 0.7291, 0.3808, 0.6747, 0.4527, 0.6644, 0.4237, 0.6984, 0.3788, 0.0866, 0.137, 0.0002572, 0.1576, 0.01085, 0.1289, 0.06555, 0.1166, 0.609, 0.5465, 0.6031, 0.5775, 0.5721, 0.5715, 0.578, 0.5405, 0.6189, 0.4915, 0.6123, 0.5223, 0.5816, 0.5157, 0.5882, 0.4849, 0.6194, 0.3897, 0.6534, 0.3447, 0.6984, 0.3788, 0.6644, 0.4237, 0.1027, 0.04911, 0.0866, 0.137, 0.06555, 0.1166, 0.07503, 0.06139, 0.6804, 0.1271, 0.6643, 0.149, 0.6102, 0.1132, 0.6283, 0.08868, 0.6804, 0.1271, 0.7668, 0.1906, 0.6643, 0.149, 0.5324, 0.05591, 0.5504, 0.0314, 0.6023, 0.06958, 0.5843, 0.0941, 0.7673, 0.03723, 0.9631, 0.0002572, 0.9701, 0.03755, 0.6283, 0.08868, 0.6102, 0.1132, 0.5843, 0.0941, 0.6023, 0.06958, 0.9701, 0.03755, 0.9701, 0.06743, 0.7673, 0.06395, 0.7673, 0.03723, 0.5504, 0.0314, 0.5734, 0.0002572, 0.6214, 0.04363, 0.6023, 0.06958, 0.2466, 0.4442, 0.2532, 0.4133, 0.284, 0.4198, 0.3148, 0.4264, 0.3082, 0.4572, 0.2774, 0.4506, 0.8104, 0.4412, 0.7582, 0.5171, 0.6747, 0.4527, 0.7291, 0.3808, 0.7582, 0.5171, 0.7027, 0.5873, 0.6194, 0.5235, 0.6747, 0.4527, 0.03741, 0.4625, 0.2335, 0.5069, 0.08853, 0.5197, 0.4857, 0.5871, 0.4917, 0.5561, 0.5721, 0.5715, 0.5661, 0.6025, 0.2599, 0.544, 0.2284, 0.5386, 0.2335, 0.5069, 0.2652, 0.5125, 0.02461, 0.4913, 0.1501, 0.6447, 0.1257, 0.6646, 0.0002572, 0.5112, 0.4738, 0.6492, 0.4798, 0.6181, 0.5601, 0.6336, 0.5542, 0.6646, 0.7673, 0.2758, 0.9665, 0.2758, 0.9665, 0.3074, 0.7673, 0.3074, 0.4798, 0.6181, 0.4857, 0.5871, 0.5661, 0.6025, 0.5601, 0.6336, 0.2097, 0.1584, 0.2058, 0.06482, 0.4056, 0.1523, 0.5904, 0.7929, 0.4849, 0.7006, 0.6106, 0.701, 0.2037, 0.9537, 0.07949, 0.9344, 0.1827, 0.8956, 0.9346, 0.8263, 0.9378, 0.8528, 0.6739, 0.883, 0.8987, 0.4179, 0.9237, 0.3749, 0.9279, 0.48, 0.5713, 0.2414, 0.6401, 0.3074, 0.3934, 0.2462, 0.5713, 0.2414, 0.5908, 0.1766, 0.6478, 0.22, 0.6478, 0.22, 0.7551, 0.27, 0.6401, 0.3074, 0.5713, 0.2414, 0.2097, 0.1584, 0.4056, 0.1523, 0.3974, 0.2147, 0.6739, 0.883, 0.8905, 0.8905, 0.6739, 0.9321, 0.8947, 0.48, 0.8987, 0.4179, 0.9279, 0.48, 0.4855, 0.7905, 0.4849, 0.7006, 0.5904, 0.7929, 0.0866, 0.137, 0.1027, 0.04911, 0.2058, 0.06482, 0.2335, 0.5069, 0.2284, 0.5386, 0.08853, 0.5197, 0.4681, 0.09707, 0.5908, 0.1766, 0.457, 0.1273, 0.6478, 0.22, 0.7668, 0.1906, 0.766, 0.2228, 0.7668, 0.1906, 0.5908, 0.1766, 0.6643, 0.149, 0.6643, 0.149, 0.5908, 0.1766, 0.4681, 0.09707, 0.9623, 0.1047, 0.7673, 0.06395, 0.9701, 0.06743, 0.5094, 0.08712, 0.5324, 0.05591, 0.5843, 0.0941, 0.05824, 0.3698, 0.06514, 0.3389, 0.07203, 0.3079, 0.267, 0.3514, 0.2601, 0.3823, 0.2532, 0.4133, 0.0204, 0.3938, 0.02734, 0.3629, 0.05824, 0.3698, 0.03741, 0.4625, 0.006515, 0.4556, 0.01346, 0.4247, 0.892, 0.3565, 0.9237, 0.3749, 0.8987, 0.4179, 0.892, 0.3565, 0.8961, 0.3079, 0.9237, 0.3749, 0.5713, 0.2414, 0.3974, 0.2147, 0.5908, 0.1766, 0.3974, 0.2147, 0.4056, 0.1523, 0.5908, 0.1766, 0.3934, 0.2462, 0.3974, 0.2147, 0.5713, 0.2414, 0.9237, 0.3749, 0.8961, 0.3079, 0.9276, 0.3276, 0.4024, 0.8157, 0.2091, 0.874, 0.1836, 0.8469, 0.3934, 0.2462, 0.6401, 0.3074, 0.2028, 0.3043, 0.2466, 0.4442, 0.2774, 0.4506, 0.2712, 0.4815, 0.3022, 0.4875, 0.2962, 0.5185, 0.2652, 0.5125, 0.2335, 0.5069, 0.2335, 0.5069, 0.03741, 0.4625, 0.05824, 0.3698, 0.2532, 0.4133, 0.2466, 0.4442, 0.08853, 0.5197, 0.02461, 0.4913, 0.03741, 0.4625, 0.08853, 0.5197, 0.1744, 0.6248, 0.1501, 0.6447, 0.02461, 0.4913, 0.4917, 0.5561, 0.2962, 0.5185, 0.3022, 0.4875, 0.4976, 0.5251, 0.5816, 0.5157, 0.5019, 0.4986, 0.5085, 0.4679, 0.5882, 0.4849, 0.4056, 0.1523, 0.5908, 0.1766, 0.5908, 0.1766, 0.4056, 0.1523, 0.6739, 0.9321, 0.6739, 0.883, 0.6739, 0.883, 0.6739, 0.9321, 0.8104, 0.4412, 0.7582, 0.5171, 0.7582, 0.5171, 0.8104, 0.4412, 0.08853, 0.5197, 0.1744, 0.6248, 0.1744, 0.6248, 0.08853, 0.5197, 0.6733, 0.9853, 0.6218, 0.9853, 0.6218, 0.9853, 0.6733, 0.9853, 0.8394, 0.4015, 0.8104, 0.4412, 0.8104, 0.4412, 0.8394, 0.4015, 0.404, 0.9102, 0.4417, 0.8263, 0.4417, 0.8263, 0.404, 0.9102, 0.5652, 0.12, 0.5094, 0.08712, 0.5843, 0.0941, 0.6928, 0.8558, 0.9346, 0.8263, 0.6739, 0.883])
me_cube.materials.append(mat_material)
me_cube.use_remesh_preserve_volume = False
me_cube.use_remesh_preserve_attributes = False
me_cube.use_mirror_vertex_groups = False
me_cube.update()

# ---- objects
ob_lamp_001 = bpy.data.objects.new('Lamp.001', light_lamp)
ob_cube = bpy.data.objects.new('Cube', me_cube)
ob_lamp = bpy.data.objects.new('Lamp', light_lamp)
ob_camera = bpy.data.objects.new('Camera', cam_camera)

# ---- transforms, parenting, visibility, modifiers, constraints
ob_lamp_001.location = (-10.07, -10.12, 5.904)
ob_lamp_001.rotation_euler = (0.6503, 0.05522, 5.434)
ob_lamp_001.lock_rotations_4d = False
ob_lamp_001.empty_display_type = 'ARROWS'
ob_lamp_001.color = (0.0, 0.0, 0.0, 0.0)
ob_lamp_001.lineart.crease_threshold = 0.0
ob_cube.location = (0.0, 0.0, 0.0)
ob_cube.rotation_euler = (0.0, 0.0, -3.142)
ob_cube.lock_rotations_4d = False
ob_cube.empty_display_type = 'ARROWS'
ob_cube.lineart.crease_threshold = 0.0
_m = ob_cube.modifiers.new('Subsurf', 'SUBSURF')
_m.uv_smooth = 'NONE'
_m.quality = 1
_m.render_levels = 1
_m = ob_cube.modifiers.new('Mirror', 'MIRROR')
_m.use_clip = True
ob_lamp.location = (9.948, -9.938, 5.904)
ob_lamp.rotation_euler = (1.057, -0.2865, 0.6689)
ob_lamp.lock_rotations_4d = False
ob_lamp.empty_display_type = 'ARROWS'
ob_lamp.color = (0.0, 0.0, 0.0, 0.0)
ob_lamp.lineart.crease_threshold = 0.0
ob_camera.location = (4.192, -14.83, 3.259)
ob_camera.rotation_euler = (1.256, 2.831e-07, 0.525)
ob_camera.scale = (1.0, 1.0, 1.0)
ob_camera.lock_rotations_4d = False
ob_camera.empty_display_type = 'ARROWS'
ob_camera.color = (0.0, 0.0, 0.0, 0.0)
ob_camera.display_type = 'WIRE'
ob_camera.lineart.crease_threshold = 0.0

# ---- collection membership
col_collection_1.objects.link(ob_lamp_001)
col_collection_1.objects.link(ob_cube)
col_collection_1.objects.link(ob_lamp)
col_collection_1.objects.link(ob_camera)

# ---- scene / render settings (as saved in the file)
scene.camera = ob_camera
scene.frame_start = 1; scene.frame_end = 250; scene.frame_set(258)
scene.render.engine = 'BLENDER_EEVEE_NEXT'
scene.render.image_settings.compression = 90
scene.render.resolution_x = 1900
scene.render.pixel_aspect_x = 40.0
scene.render.pixel_aspect_y = 33.0
scene.render.fps = 30
scene.render.fps_base = 1.001
scene.render.dither_intensity = 0.0
scene.cycles.use_denoising = False
scene.cycles.samples = 10
scene.cycles.sampling_pattern = 'TABULATED_SOBOL'
scene.cycles.light_sampling_threshold = 0.0
scene.cycles.use_adaptive_sampling = False
scene.cycles.use_light_tree = False
scene.cycles.blur_glossy = 0.0
scene.cycles.volume_bounces = 1
scene.cycles.pixel_filter_type = 'GAUSSIAN'
scene.cycles.sample_clamp_indirect = 0.0
scene.view_settings.view_transform = 'Standard'
bpy.context.view_layer.update()
